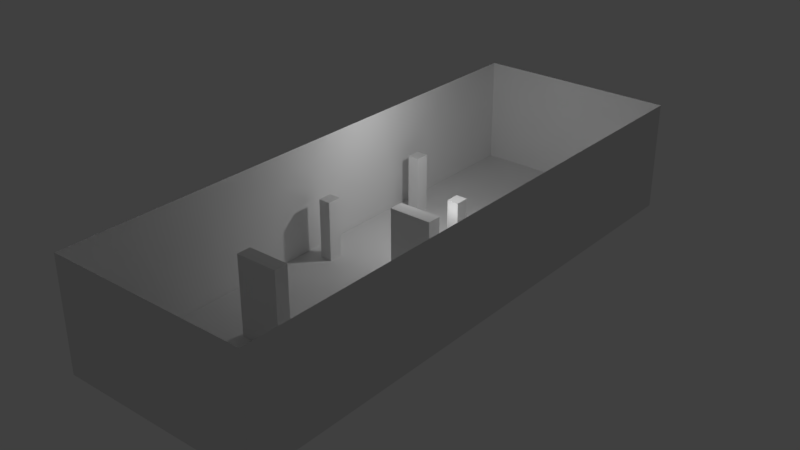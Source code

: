 # Source: valter-locus-originis.blend  (saved by Blender 2.78.0; exported with 4.5.12 LTS)
import bpy
from mathutils import Matrix  # noqa: F401  (used for matrix-valued properties, if any)

bpy.ops.wm.read_factory_settings(use_empty=True)
scene = bpy.context.scene
scene.name = 'Scene'

# ---- collections
col_collection_1 = bpy.data.collections.new('Collection 1'); scene.collection.children.link(col_collection_1)

# ---- world
world_world = bpy.data.worlds.new('World'); scene.world = world_world
world_world.color = (0.05088, 0.05088, 0.05088)
world_world.use_sun_shadow = False
world_world.sun_shadow_jitter_overblur = 0.0
world_world.cycles.sampling_method = 'MANUAL'

# ---- lights
light_lamp1 = bpy.data.lights.new('Lamp1', 'POINT')
light_lamp1.color = (0.448, 0.448, 0.448)
light_lamp1.transmission_factor = 0.0
light_lamp1.cutoff_distance = 30.0
light_lamp1.shadow_buffer_clip_start = 1.001
light_lamp1.shadow_soft_size = 0.1
light_lamp1.shadow_maximum_resolution = 0.006
light_lamp1.use_absolute_resolution = True
light_lamp = bpy.data.lights.new('Lamp', 'POINT')
light_lamp.transmission_factor = 0.0
light_lamp.cutoff_distance = 30.0
light_lamp.energy = 100.0
light_lamp.shadow_buffer_clip_start = 1.001
light_lamp.shadow_soft_size = 0.1
light_lamp.shadow_maximum_resolution = 0.006
light_lamp.use_absolute_resolution = True

# ---- meshes
me_plane_004 = bpy.data.meshes.new('Plane.004')
me_plane_004.from_pydata([(2.5, 2.186e-07, 0.0), (-2.5, -2.186e-07, 0.0), (2.5, 2.186e-07, 2.728), (-2.5, -2.186e-07, 2.728)], [], [(0, 1, 3, 2)])
me_plane_004.use_remesh_preserve_volume = False
me_plane_004.use_remesh_preserve_attributes = False
me_plane_004.use_mirror_vertex_groups = False
me_plane_004.update()
me_plane_003 = bpy.data.meshes.new('Plane.003')
me_plane_003.from_pydata([(-2.5, 0.0, 0.0), (2.5, 0.0, 0.0), (-2.5, 0.0, 2.728), (2.5, 0.0, 2.728)], [], [(0, 1, 3, 2)])
me_plane_003.use_remesh_preserve_volume = False
me_plane_003.use_remesh_preserve_attributes = False
me_plane_003.use_mirror_vertex_groups = False
me_plane_003.update()
me_cube3_001 = bpy.data.meshes.new('Cube3.001')
me_cube3_001.from_pydata([(-0.5305, -0.1761, 0.0), (-0.5305, -0.1761, 1.948), (-0.5305, 0.1761, 0.0), (-0.5305, 0.1761, 1.948), (0.5305, -0.1761, 0.0), (0.5305, -0.1761, 1.948), (0.5305, 0.1761, 0.0), (0.5305, 0.1761, 1.948)], [], [(0, 1, 3, 2), (2, 3, 7, 6), (6, 7, 5, 4), (4, 5, 1, 0), (2, 6, 4, 0), (7, 3, 1, 5)])
me_cube3_001.use_remesh_preserve_volume = False
me_cube3_001.use_remesh_preserve_attributes = False
me_cube3_001.use_mirror_vertex_groups = False
me_cube3_001.update()
me_plane_002 = bpy.data.meshes.new('Plane.002')
me_plane_002.from_pydata([(1.073e-06, -14.0, 0.0), (1.073e-06, -14.0, 2.728), (1.192e-07, 0.0, 0.0), (1.192e-07, 4.768e-07, 2.728)], [], [(0, 1, 3, 2)])
me_plane_002.use_remesh_preserve_volume = False
me_plane_002.use_remesh_preserve_attributes = False
me_plane_002.use_mirror_vertex_groups = False
me_plane_002.update()
me_cube2_001 = bpy.data.meshes.new('Cube2.001')
me_cube2_001.from_pydata([(-0.1515, -0.1761, 0.0), (-0.1515, -0.1761, 1.5), (-0.1515, 0.1761, 0.0), (-0.1515, 0.1761, 1.5), (0.1515, -0.1761, 0.0), (0.1515, -0.1761, 1.5), (0.1515, 0.1761, 0.0), (0.1515, 0.1761, 1.5)], [], [(0, 1, 3, 2), (2, 3, 7, 6), (6, 7, 5, 4), (4, 5, 1, 0), (2, 6, 4, 0), (7, 3, 1, 5)])
me_cube2_001.use_remesh_preserve_volume = False
me_cube2_001.use_remesh_preserve_attributes = False
me_cube2_001.use_mirror_vertex_groups = False
me_cube2_001.update()
me_plane_001 = bpy.data.meshes.new('Plane.001')
me_plane_001.from_pydata([(-2.384e-07, 4.0, 0.0), (-2.384e-07, 4.0, 2.728), (2.384e-07, -10.0, 0.0), (2.384e-07, -10.0, 2.728)], [], [(0, 1, 3, 2)])
me_plane_001.use_remesh_preserve_volume = False
me_plane_001.use_remesh_preserve_attributes = False
me_plane_001.use_mirror_vertex_groups = False
me_plane_001.update()
me_cube1 = bpy.data.meshes.new('Cube1')
me_cube1.from_pydata([(-0.1515, -0.1761, 0.0), (-0.1515, -0.1761, 1.196), (-0.1515, 0.1761, 0.0), (-0.1515, 0.1761, 1.196), (0.1515, -0.1761, 0.0), (0.1515, -0.1761, 1.196), (0.1515, 0.1761, 0.0), (0.1515, 0.1761, 1.196)], [], [(0, 1, 3, 2), (2, 3, 7, 6), (6, 7, 5, 4), (4, 5, 1, 0), (2, 6, 4, 0), (7, 3, 1, 5)])
me_cube1.use_remesh_preserve_volume = False
me_cube1.use_remesh_preserve_attributes = False
me_cube1.use_mirror_vertex_groups = False
me_cube1.update()
me_cube3 = bpy.data.meshes.new('Cube3')
me_cube3.from_pydata([(-0.5305, -0.1761, 0.0), (-0.5305, -0.1761, 1.948), (-0.5305, 0.1761, 0.0), (-0.5305, 0.1761, 1.948), (0.5305, -0.1761, 0.0), (0.5305, -0.1761, 1.948), (0.5305, 0.1761, 0.0), (0.5305, 0.1761, 1.948)], [], [(0, 1, 3, 2), (2, 3, 7, 6), (6, 7, 5, 4), (4, 5, 1, 0), (2, 6, 4, 0), (7, 3, 1, 5)])
me_cube3.use_remesh_preserve_volume = False
me_cube3.use_remesh_preserve_attributes = False
me_cube3.use_mirror_vertex_groups = False
me_cube3.update()
me_cube2 = bpy.data.meshes.new('Cube2')
me_cube2.from_pydata([(-0.1515, -0.1761, 0.0), (-0.1515, -0.1761, 1.5), (-0.1515, 0.1761, 0.0), (-0.1515, 0.1761, 1.5), (0.1515, -0.1761, 0.0), (0.1515, -0.1761, 1.5), (0.1515, 0.1761, 0.0), (0.1515, 0.1761, 1.5)], [], [(0, 1, 3, 2), (2, 3, 7, 6), (6, 7, 5, 4), (4, 5, 1, 0), (2, 6, 4, 0), (7, 3, 1, 5)])
me_cube2.use_remesh_preserve_volume = False
me_cube2.use_remesh_preserve_attributes = False
me_cube2.use_mirror_vertex_groups = False
me_cube2.update()
me_plane = bpy.data.meshes.new('Plane')
me_plane.from_pydata([(-2.5, -10.0, 0.0), (2.5, -10.0, 0.0), (-2.5, 4.0, 0.0), (2.5, 4.0, 0.0)], [], [(0, 1, 3, 2)])
me_plane.use_remesh_preserve_volume = False
me_plane.use_remesh_preserve_attributes = False
me_plane.use_mirror_vertex_groups = False
me_plane.update()

# ---- objects
ob_frontwall = bpy.data.objects.new('frontWall', me_plane_004)
ob_backwall = bpy.data.objects.new('backWall', me_plane_003)
ob_cube5 = bpy.data.objects.new('Cube5', me_cube3_001)
ob_lwall = bpy.data.objects.new('lWall', me_plane_002)
ob_cube1 = bpy.data.objects.new('Cube1', me_cube2_001)
ob_rwall = bpy.data.objects.new('rWall', me_plane_001)
ob_cube2 = bpy.data.objects.new('Cube2', me_cube1)
ob_cube4 = bpy.data.objects.new('Cube4', me_cube3)
ob_cube3 = bpy.data.objects.new('Cube3', me_cube2)
ob_lamp_001 = bpy.data.objects.new('Lamp.001', light_lamp1)
ob_floor = bpy.data.objects.new('floor', me_plane)
ob_lamp = bpy.data.objects.new('Lamp', light_lamp)

# ---- transforms, parenting, visibility, modifiers, constraints
ob_frontwall.location = (0.0, -9.998, 0.0)
ob_frontwall.lineart.crease_threshold = 0.0
ob_backwall.location = (0.0, 4.0, 0.0)
ob_backwall.lineart.crease_threshold = 0.0
ob_cube5.location = (-0.4344, -6.741, 0.0)
ob_cube5.lineart.crease_threshold = 0.0
ob_lwall.location = (2.5, 4.0, 0.0)
ob_lwall.lineart.crease_threshold = 0.0
ob_cube1.location = (-1.923, 0.0, 0.0)
ob_cube1.lineart.crease_threshold = 0.0
ob_rwall.location = (-2.5, 0.0, 0.0)
ob_rwall.lineart.crease_threshold = 0.0
ob_cube2.location = (-0.02359, -0.8716, 0.0)
ob_cube2.lineart.crease_threshold = 0.0
ob_cube4.location = (0.599, -3.216, 0.0)
ob_cube4.lineart.crease_threshold = 0.0
ob_cube3.location = (-1.921, -3.216, 0.0)
ob_cube3.lineart.crease_threshold = 0.0
ob_lamp_001.location = (0.0, -1.5, 1.022)
ob_lamp_001.rotation_euler = (0.6503, 0.05522, 1.866)
ob_lamp_001.lock_rotations_4d = False
ob_lamp_001.empty_display_type = 'ARROWS'
ob_lamp_001.color = (0.0, 0.0, 0.0, 0.0)
ob_lamp_001.lineart.crease_threshold = 0.0
ob_floor.location = (0.0, 0.0, 0.0)
ob_floor.lineart.crease_threshold = 0.0
ob_lamp.location = (0.0, -1.5, 3.2)
ob_lamp.rotation_euler = (0.6503, 0.05522, 1.866)
ob_lamp.lock_rotations_4d = False
ob_lamp.empty_display_type = 'ARROWS'
ob_lamp.color = (0.0, 0.0, 0.0, 0.0)
ob_lamp.lineart.crease_threshold = 0.0

# ---- collection membership
col_collection_1.objects.link(ob_frontwall)
col_collection_1.objects.link(ob_backwall)
col_collection_1.objects.link(ob_cube5)
col_collection_1.objects.link(ob_lwall)
col_collection_1.objects.link(ob_cube1)
col_collection_1.objects.link(ob_rwall)
col_collection_1.objects.link(ob_cube2)
col_collection_1.objects.link(ob_cube4)
col_collection_1.objects.link(ob_cube3)
col_collection_1.objects.link(ob_lamp_001)
col_collection_1.objects.link(ob_floor)
col_collection_1.objects.link(ob_lamp)

# ---- scene / render settings (as saved in the file)
scene.frame_start = 1; scene.frame_end = 250; scene.frame_set(1)
scene.render.engine = 'BLENDER_EEVEE_NEXT'
scene.render.resolution_percentage = 50
scene.render.dither_intensity = 0.0
scene.cycles.use_denoising = False
scene.cycles.samples = 128
scene.cycles.sampling_pattern = 'TABULATED_SOBOL'
scene.cycles.light_sampling_threshold = 0.0
scene.cycles.use_adaptive_sampling = False
scene.cycles.use_light_tree = False
scene.cycles.blur_glossy = 0.0
scene.cycles.sample_clamp_indirect = 0.0
scene.view_settings.view_transform = 'Standard'
bpy.context.view_layer.update()

# ---- added for rendering (the .blend has no active camera): camera
cam_auto = bpy.data.cameras.new('AutoCamera')
cam_auto.lens = 50.0
cam_auto.sensor_width = 36.0
cam_auto.clip_end = 1000.0
ob_auto_camera = bpy.data.objects.new('AutoCamera', cam_auto)
scene.collection.objects.link(ob_auto_camera)
ob_auto_camera.location = (13.9841, -19.781, 12.5514)
ob_auto_camera.rotation_euler = (1.09748, -7.21219e-08, 0.694738)
scene.camera = ob_auto_camera
bpy.context.view_layer.update()
